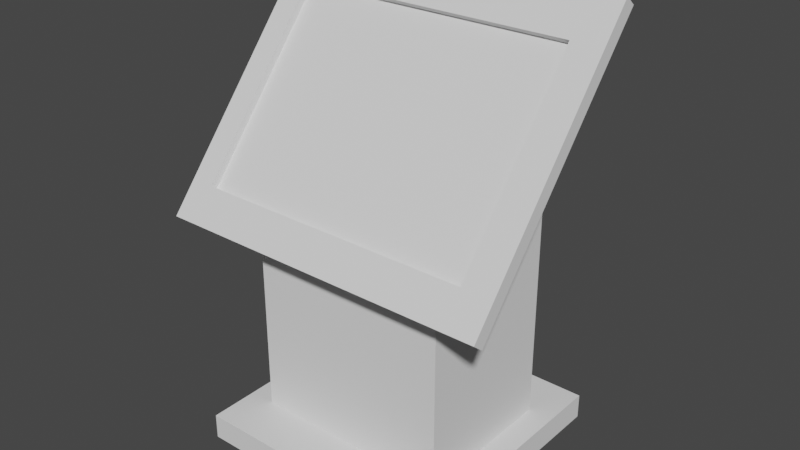 # Source: laser_Terminal.blend  (saved by Blender 3.5.10; exported with 4.5.12 LTS)
import bpy
from mathutils import Matrix  # noqa: F401  (used for matrix-valued properties, if any)

bpy.ops.wm.read_factory_settings(use_empty=True)
scene = bpy.context.scene
scene.name = 'Scene'

# ---- collections
col_collection = bpy.data.collections.new('Collection'); scene.collection.children.link(col_collection)

# ---- node groups
ng_auto_smooth = bpy.data.node_groups.new('Auto Smooth', 'GeometryNodeTree')
_s = ng_auto_smooth.interface.new_socket(name='Geometry', in_out='OUTPUT', socket_type='NodeSocketGeometry')
_s = ng_auto_smooth.interface.new_socket(name='Geometry', in_out='INPUT', socket_type='NodeSocketGeometry')
_s = ng_auto_smooth.interface.new_socket(name='Angle', in_out='INPUT', socket_type='NodeSocketFloat')
_s.subtype = 'ANGLE'
_s.min_value = 0.0
_s.max_value = 3.142
ng_auto_smooth.is_modifier = True
_N = ng_auto_smooth.nodes; _L = ng_auto_smooth.links
n0 = _N.new('NodeGroupOutput'); n0.name = 'Group Output'; n0.location = (480, -100)
n1 = _N.new('NodeGroupInput'); n1.name = 'Group Input'; n1.location = (-420, -300)
n2 = _N.new('NodeGroupInput'); n2.name = 'Group Input.001'; n2.location = (-60, -100)
n3 = _N.new('GeometryNodeSetShadeSmooth'); n3.name = 'Set Shade Smooth'; n3.location = (120, -100)
n3.domain = 'EDGE'
n4 = _N.new('GeometryNodeSetShadeSmooth'); n4.name = 'Set Shade Smooth.001'; n4.location = (300, -100)
n5 = _N.new('GeometryNodeInputMeshEdgeAngle'); n5.name = 'Edge Angle'; n5.location = (-420, -220)
n6 = _N.new('GeometryNodeInputEdgeSmooth'); n6.name = 'Is Edge Smooth'; n6.location = (-60, -160)
n7 = _N.new('GeometryNodeInputShadeSmooth'); n7.name = 'Is Face Smooth'; n7.location = (-240, -340)
n8 = _N.new('FunctionNodeBooleanMath'); n8.name = 'Boolean Math'; n8.location = (-60, -220)
n9 = _N.new('FunctionNodeCompare'); n9.name = 'Compare'; n9.location = (-240, -180)
n9.operation = 'LESS_EQUAL'
_L.new(n5.outputs[0], n9.inputs[0])
_L.new(n4.outputs[0], n0.inputs[0])
_L.new(n1.outputs[1], n9.inputs[1])
_L.new(n9.outputs[0], n8.inputs[0])
_L.new(n7.outputs[0], n8.inputs[1])
_L.new(n2.outputs[0], n3.inputs[0])
_L.new(n6.outputs[0], n3.inputs[1])
_L.new(n3.outputs[0], n4.inputs[0])
_L.new(n8.outputs[0], n3.inputs[2])
n0.is_active_output = True

# ---- world
world_world = bpy.data.worlds.new('World'); scene.world = world_world
world_world.use_nodes = True; world_world.node_tree.nodes.clear()
_N = world_world.node_tree.nodes; _L = world_world.node_tree.links
n0 = _N.new('ShaderNodeOutputWorld'); n0.name = 'World Output'; n0.location = (300, 300)
n1 = _N.new('ShaderNodeBackground'); n1.name = 'Background'; n1.location = (10, 300)
n1.inputs[0].default_value = (0.05088, 0.05088, 0.05088, 1.0)
_L.new(n1.outputs[0], n0.inputs[0])
n0.is_active_output = True
world_world.color = (0.05088, 0.05088, 0.05088)
world_world.use_sun_shadow = False
world_world.sun_shadow_jitter_overblur = 0.0

# ---- meshes
me_cube_001 = bpy.data.meshes.new('Cube.001')
me_cube_001.from_pydata([(-1.0, -1.0, -1.0), (-1.0, -1.0, 1.0), (-1.0, 1.0, -1.0), (-1.0, 1.0, 1.0), (1.0, -1.0, -1.0), (1.0, -1.0, 1.0), (1.0, 1.0, -1.0), (1.0, 1.0, 1.0)], [], [(0, 1, 3, 2), (2, 3, 7, 6), (6, 7, 5, 4), (4, 5, 1, 0), (2, 6, 4, 0), (7, 3, 1, 5)])
_uv = me_cube_001.uv_layers.new(name='UVMap')
_uv.uv.foreach_set('vector', [0.375, 0.0, 0.625, 0.0, 0.625, 0.25, 0.375, 0.25, 0.375, 0.25, 0.625, 0.25, 0.625, 0.5, 0.375, 0.5, 0.375, 0.5, 0.625, 0.5, 0.625, 0.75, 0.375, 0.75, 0.375, 0.75, 0.625, 0.75, 0.625, 1.0, 0.375, 1.0, 0.125, 0.5, 0.375, 0.5, 0.375, 0.75, 0.125, 0.75, 0.625, 0.5, 0.875, 0.5, 0.875, 0.75, 0.625, 0.75])
me_cube_001.update()
me_cube_002 = bpy.data.meshes.new('Cube.002')
me_cube_002.from_pydata([(-1.0, -1.0, -0.363), (-1.0, -1.0, 1.0), (-1.0, 1.0, -0.363), (-1.0, 1.0, 1.0), (1.0, -1.0, -0.363), (1.0, -1.0, 1.0), (1.0, 1.0, -0.363), (1.0, 1.0, 1.0)], [], [(0, 1, 3, 2), (2, 3, 7, 6), (6, 7, 5, 4), (4, 5, 1, 0), (2, 6, 4, 0), (7, 3, 1, 5)])
me_cube_002.polygons.foreach_set('use_smooth', [True] * 6)
_uv = me_cube_002.uv_layers.new(name='UVMap')
_uv.uv.foreach_set('vector', [0.375, 0.0, 0.625, 0.0, 0.625, 0.25, 0.375, 0.25, 0.375, 0.25, 0.625, 0.25, 0.625, 0.5, 0.375, 0.5, 0.375, 0.5, 0.625, 0.5, 0.625, 0.75, 0.375, 0.75, 0.375, 0.75, 0.625, 0.75, 0.625, 1.0, 0.375, 1.0, 0.125, 0.5, 0.375, 0.5, 0.375, 0.75, 0.125, 0.75, 0.625, 0.5, 0.875, 0.5, 0.875, 0.75, 0.625, 0.75])
me_cube_002.update()
me_cube_003 = bpy.data.meshes.new('Cube.003')
me_cube_003.from_pydata([(0.9679, -1.0, -0.9114), (0.9679, -1.0, 1.089), (0.9679, 1.0, -0.9114), (0.9679, 1.0, 1.089), (2.968, -1.0, -0.9114), (2.968, -1.0, 1.089), (2.968, 1.0, -0.9114), (2.968, 1.0, 1.089)], [], [(0, 1, 3, 2), (2, 3, 7, 6), (6, 7, 5, 4), (4, 5, 1, 0), (2, 6, 4, 0), (7, 3, 1, 5)])
_uv = me_cube_003.uv_layers.new(name='UVMap')
_uv.uv.foreach_set('vector', [0.375, 0.0, 0.625, 0.0, 0.625, 0.25, 0.375, 0.25, 0.375, 0.25, 0.625, 0.25, 0.625, 0.5, 0.375, 0.5, 0.375, 0.5, 0.625, 0.5, 0.625, 0.75, 0.375, 0.75, 0.375, 0.75, 0.625, 0.75, 0.625, 1.0, 0.375, 1.0, 0.125, 0.5, 0.375, 0.5, 0.375, 0.75, 0.125, 0.75, 0.625, 0.5, 0.875, 0.5, 0.875, 0.75, 0.625, 0.75])
me_cube_003.materials.append(None)
me_cube_003.update()
me_cube_004 = bpy.data.meshes.new('Cube.004')
me_cube_004.from_pydata([(-1.0, -13.79, -1.0), (-1.0, -1.543, 0.9325), (-1.0, -0.8799, -1.0), (-1.0, -0.9749, 0.9423), (1.0, -14.02, -1.0), (1.0, -1.395, 0.9325), (1.0, -0.8799, -1.0), (1.0, -0.8276, 0.9423)], [], [(0, 1, 3, 2), (2, 3, 7, 6), (6, 7, 5, 4), (4, 5, 1, 0), (2, 6, 4, 0), (7, 3, 1, 5)])
_uv = me_cube_004.uv_layers.new(name='UVMap')
_uv.uv.foreach_set('vector', [0.375, 0.0, 0.625, 0.0, 0.625, 0.25, 0.375, 0.25, 0.375, 0.25, 0.625, 0.25, 0.625, 0.5, 0.375, 0.5, 0.375, 0.5, 0.625, 0.5, 0.625, 0.75, 0.375, 0.75, 0.375, 0.75, 0.625, 0.75, 0.625, 1.0, 0.375, 1.0, 0.125, 0.5, 0.375, 0.5, 0.375, 0.75, 0.125, 0.75, 0.625, 0.5, 0.875, 0.5, 0.875, 0.75, 0.625, 0.75])
me_cube_004.update()
me_cube_005 = bpy.data.meshes.new('Cube.005')
me_cube_005.from_pydata([(-1.0, -1.0, -1.0), (-1.0, -1.0, 1.0), (-1.0, 1.0, -1.0), (-1.0, 1.0, 1.0), (1.0, -1.0, -1.0), (1.0, -1.0, 1.0), (1.0, 1.0, -1.0), (1.0, 1.0, 1.0)], [], [(0, 1, 3, 2), (2, 3, 7, 6), (6, 7, 5, 4), (4, 5, 1, 0), (2, 6, 4, 0), (7, 3, 1, 5)])
_uv = me_cube_005.uv_layers.new(name='UVMap')
_uv.uv.foreach_set('vector', [0.375, 0.0, 0.625, 0.0, 0.625, 0.25, 0.375, 0.25, 0.375, 0.25, 0.625, 0.25, 0.625, 0.5, 0.375, 0.5, 0.375, 0.5, 0.625, 0.5, 0.625, 0.75, 0.375, 0.75, 0.375, 0.75, 0.625, 0.75, 0.625, 1.0, 0.375, 1.0, 0.125, 0.5, 0.375, 0.5, 0.375, 0.75, 0.125, 0.75, 0.625, 0.5, 0.875, 0.5, 0.875, 0.75, 0.625, 0.75])
me_cube_005.update()

# ---- objects
ob_cube = bpy.data.objects.new('Cube', me_cube_001)
ob_cube_001 = bpy.data.objects.new('Cube.001', me_cube_002)
ob_cube_002 = bpy.data.objects.new('Cube.002', me_cube_003)
ob_cube_003 = bpy.data.objects.new('Cube.003', me_cube_004)
ob_cube_004 = bpy.data.objects.new('Cube.004', me_cube_005)

# ---- transforms, parenting, visibility, modifiers, constraints
ob_cube.location = (0.0, 0.0, 0.6159)
ob_cube.scale = (0.75, 0.75, 0.075)
ob_cube_001.location = (0.0, 0.0, 1.0)
ob_cube_001.scale = (0.6, 0.45, 1.0)
_m = ob_cube_001.modifiers.new('Boolean', 'BOOLEAN')
_m.object = ob_cube_003
_m.operation = 'UNION'
_m = ob_cube_001.modifiers.new('Auto Smooth', 'NODES')
_m.node_group = ng_auto_smooth
_gi = [s.identifier for s in ng_auto_smooth.interface.items_tree if s.item_type == 'SOCKET' and s.in_out == 'INPUT']
_m[_gi[1]] = 0.5236  # Angle
ob_cube_002.location = (0.0, -0.2208, 2.5)
ob_cube_002.rotation_euler = (0.0, 0.6929, 1.571)
ob_cube_002.scale = (0.04146, 1.0, 0.8641)
_m = ob_cube_002.modifiers.new('Boolean', 'BOOLEAN')
_m.object = ob_cube_004
ob_cube_003.location = (0.0, 0.5205, 2.571)
ob_cube_003.scale = (0.6, 0.075, 0.5808)
ob_cube_003.hide_render = True
ob_cube_004.location = (-0.02203, -0.1574, 2.52)
ob_cube_004.rotation_euler = (0.8765, -0.0, 0.0)
ob_cube_004.scale = (0.8347, 0.6222, 0.05)
ob_cube_004.hide_render = True

# ---- collection membership
col_collection.objects.link(ob_cube)
col_collection.objects.link(ob_cube_001)
col_collection.objects.link(ob_cube_002)
col_collection.objects.link(ob_cube_003)
col_collection.objects.link(ob_cube_004)

# ---- scene / render settings (as saved in the file)
scene.frame_start = 1; scene.frame_end = 250; scene.frame_set(1)
scene.render.engine = 'BLENDER_EEVEE_NEXT'
scene.cycles.sampling_pattern = 'TABULATED_SOBOL'
scene.view_settings.view_transform = 'Filmic'
bpy.context.view_layer.update()

# ---- added for rendering (the .blend has no active camera and no usable light): camera, sun
cam_auto = bpy.data.cameras.new('AutoCamera')
cam_auto.lens = 50.0
cam_auto.sensor_width = 36.0
cam_auto.clip_end = 1000.0
ob_auto_camera = bpy.data.objects.new('AutoCamera', cam_auto)
scene.collection.objects.link(ob_auto_camera)
ob_auto_camera.location = (3.37558, -4.05069, 4.56998)
ob_auto_camera.rotation_euler = (1.09748, -7.21219e-08, 0.694738)
scene.camera = ob_auto_camera
light_auto_sun = bpy.data.lights.new('AutoSun', 'SUN')
light_auto_sun.energy = 3.0
light_auto_sun.angle = 0.0523599
ob_auto_sun = bpy.data.objects.new('AutoSun', light_auto_sun)
scene.collection.objects.link(ob_auto_sun)
ob_auto_sun.rotation_euler = (0.872665, 0.174533, 0.523599)
bpy.context.view_layer.update()

